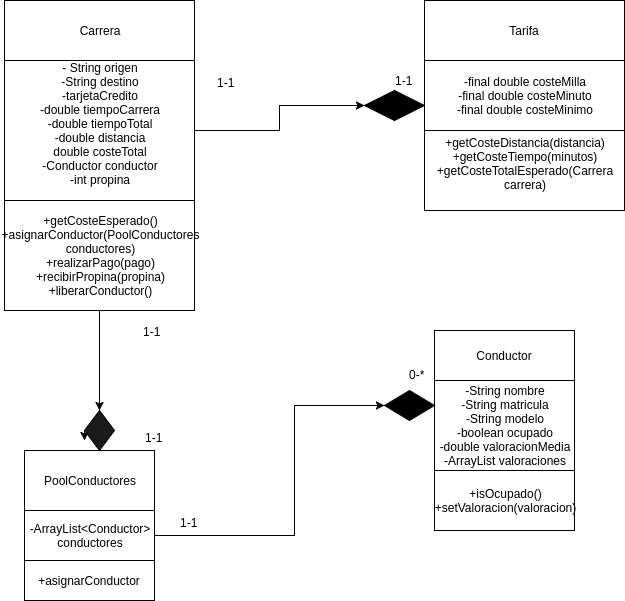

The diagram above was exported from draw.io. Its source (the exported page's mxGraphModel, read from the mxfile embedded in the PNG):
<mxGraphModel dx="1361" dy="712" grid="1" gridSize="10" guides="1" tooltips="1" connect="1" arrows="1" fold="1" page="1" pageScale="1" pageWidth="826" pageHeight="1169" background="#ffffff" math="0" shadow="0">
  <root>
    <mxCell id="0" />
    <mxCell id="1" parent="0" />
    <mxCell id="2" value="Carrera" style="whiteSpace=wrap;html=1;" vertex="1" parent="1">
      <mxGeometry x="80" y="90" width="190" height="60" as="geometry" />
    </mxCell>
    <mxCell id="6" style="edgeStyle=orthogonalEdgeStyle;rounded=0;html=1;jettySize=auto;orthogonalLoop=1;" edge="1" parent="1" source="3">
      <mxGeometry relative="1" as="geometry">
        <mxPoint x="210" y="235" as="targetPoint" />
      </mxGeometry>
    </mxCell>
    <mxCell id="28" style="edgeStyle=orthogonalEdgeStyle;rounded=0;html=1;jettySize=auto;orthogonalLoop=1;fillColor=#1A1A1A;" edge="1" parent="1" source="3" target="29">
      <mxGeometry relative="1" as="geometry">
        <mxPoint x="480" y="220" as="targetPoint" />
      </mxGeometry>
    </mxCell>
    <mxCell id="3" value="- String origen&lt;div&gt;-String destino&lt;/div&gt;&lt;div&gt;-tarjetaCredito&lt;/div&gt;&lt;div&gt;-double tiempoCarrera&lt;/div&gt;&lt;div&gt;-double tiempoTotal&lt;/div&gt;&lt;div&gt;-double distancia&lt;/div&gt;&lt;div&gt;double costeTotal&lt;/div&gt;&lt;div&gt;-Conductor conductor&lt;/div&gt;&lt;div&gt;-int propina&lt;/div&gt;&lt;div&gt;&lt;br&gt;&lt;/div&gt;" style="whiteSpace=wrap;html=1;" vertex="1" parent="1">
      <mxGeometry x="80" y="150" width="190" height="140" as="geometry" />
    </mxCell>
    <mxCell id="5" style="edgeStyle=orthogonalEdgeStyle;rounded=0;html=1;jettySize=auto;orthogonalLoop=1;" edge="1" parent="1" source="25">
      <mxGeometry relative="1" as="geometry">
        <mxPoint x="160" y="530" as="targetPoint" />
        <Array as="points">
          <mxPoint x="175" y="530" />
        </Array>
      </mxGeometry>
    </mxCell>
    <mxCell id="4" value="+getCosteEsperado()&lt;div&gt;+asignarConductor(PoolConductores&lt;/div&gt;&lt;div&gt;conductores)&lt;/div&gt;&lt;div&gt;+realizarPago(pago)&lt;/div&gt;&lt;div&gt;+recibirPropina(propina)&lt;/div&gt;&lt;div&gt;+liberarConductor()&lt;/div&gt;" style="whiteSpace=wrap;html=1;" vertex="1" parent="1">
      <mxGeometry x="80" y="290" width="190" height="110" as="geometry" />
    </mxCell>
    <mxCell id="13" value="Tarifa" style="whiteSpace=wrap;html=1;" vertex="1" parent="1">
      <mxGeometry x="500" y="90" width="200" height="60" as="geometry" />
    </mxCell>
    <mxCell id="14" value="-final double costeMilla&lt;div&gt;-final double costeMinuto&lt;/div&gt;&lt;div&gt;-final double costeMinimo&lt;/div&gt;" style="whiteSpace=wrap;html=1;" vertex="1" parent="1">
      <mxGeometry x="500" y="150" width="200" height="70" as="geometry" />
    </mxCell>
    <mxCell id="15" value="&lt;div&gt;+getCosteDistancia(distancia)&lt;/div&gt;&lt;div&gt;+getCosteTiempo(minutos)&lt;/div&gt;+getCosteTotalEsperado(Carrera&lt;div&gt;carrera)&lt;/div&gt;&lt;div&gt;&lt;br&gt;&lt;/div&gt;" style="whiteSpace=wrap;html=1;" vertex="1" parent="1">
      <mxGeometry x="500" y="220" width="200" height="80" as="geometry" />
    </mxCell>
    <mxCell id="16" style="edgeStyle=orthogonalEdgeStyle;rounded=0;html=1;exitX=0.5;exitY=1;jettySize=auto;orthogonalLoop=1;" edge="1" parent="1" source="15" target="15">
      <mxGeometry relative="1" as="geometry" />
    </mxCell>
    <mxCell id="17" value="Conductor" style="whiteSpace=wrap;html=1;" vertex="1" parent="1">
      <mxGeometry x="510" y="420" width="140" height="50" as="geometry" />
    </mxCell>
    <mxCell id="18" value="-String nombre&lt;div&gt;-String matricula&lt;/div&gt;&lt;div&gt;-String modelo&lt;/div&gt;&lt;div&gt;-boolean ocupado&lt;/div&gt;&lt;div&gt;-double valoracionMedia&lt;/div&gt;&lt;div&gt;-ArrayList valoraciones&lt;/div&gt;" style="whiteSpace=wrap;html=1;" vertex="1" parent="1">
      <mxGeometry x="510" y="470" width="140" height="90" as="geometry" />
    </mxCell>
    <mxCell id="19" value="+isOcupado()&lt;div&gt;+setValoracion(valoracion)&lt;/div&gt;" style="whiteSpace=wrap;html=1;" vertex="1" parent="1">
      <mxGeometry x="510" y="560" width="140" height="60" as="geometry" />
    </mxCell>
    <mxCell id="20" value="PoolConductores" style="whiteSpace=wrap;html=1;" vertex="1" parent="1">
      <mxGeometry x="100" y="540" width="130" height="60" as="geometry" />
    </mxCell>
    <mxCell id="30" style="edgeStyle=orthogonalEdgeStyle;rounded=0;html=1;jettySize=auto;orthogonalLoop=1;fillColor=#1A1A1A;" edge="1" parent="1" source="21" target="31">
      <mxGeometry relative="1" as="geometry">
        <mxPoint x="490" y="510" as="targetPoint" />
        <Array as="points">
          <mxPoint x="370" y="625" />
        </Array>
      </mxGeometry>
    </mxCell>
    <mxCell id="21" value="-ArrayList&amp;lt;Conductor&amp;gt;&lt;div&gt;conductores&lt;/div&gt;" style="whiteSpace=wrap;html=1;" vertex="1" parent="1">
      <mxGeometry x="100" y="600" width="130" height="50" as="geometry" />
    </mxCell>
    <mxCell id="22" value="+asignarConductor" style="whiteSpace=wrap;html=1;" vertex="1" parent="1">
      <mxGeometry x="100" y="650" width="130" height="40" as="geometry" />
    </mxCell>
    <mxCell id="25" value="" style="rhombus;whiteSpace=wrap;html=1;fillColor=#1A1A1A;" vertex="1" parent="1">
      <mxGeometry x="160" y="500" width="30" height="40" as="geometry" />
    </mxCell>
    <mxCell id="26" style="edgeStyle=orthogonalEdgeStyle;rounded=0;html=1;jettySize=auto;orthogonalLoop=1;" edge="1" parent="1" source="4" target="25">
      <mxGeometry relative="1" as="geometry">
        <mxPoint x="160" y="530" as="targetPoint" />
        <mxPoint x="175" y="400" as="sourcePoint" />
        <Array as="points" />
      </mxGeometry>
    </mxCell>
    <mxCell id="29" value="" style="rhombus;whiteSpace=wrap;html=1;fillColor=#000000;" vertex="1" parent="1">
      <mxGeometry x="440" y="180" width="60" height="30" as="geometry" />
    </mxCell>
    <mxCell id="31" value="" style="rhombus;whiteSpace=wrap;html=1;fillColor=#000000;" vertex="1" parent="1">
      <mxGeometry x="460" y="480" width="50" height="30" as="geometry" />
    </mxCell>
    <mxCell id="33" value="1-1" style="text;html=1;resizable=0;points=[];autosize=1;align=left;verticalAlign=top;spacingTop=-4;" vertex="1" parent="1">
      <mxGeometry x="469" y="161" width="30" height="20" as="geometry" />
    </mxCell>
    <mxCell id="34" value="1-1" style="text;html=1;resizable=0;points=[];autosize=1;align=left;verticalAlign=top;spacingTop=-4;" vertex="1" parent="1">
      <mxGeometry x="291" y="163" width="30" height="20" as="geometry" />
    </mxCell>
    <mxCell id="35" value="1-1" style="text;html=1;resizable=0;points=[];autosize=1;align=left;verticalAlign=top;spacingTop=-4;" vertex="1" parent="1">
      <mxGeometry x="219" y="518" width="30" height="20" as="geometry" />
    </mxCell>
    <mxCell id="37" value="1-1" style="text;html=1;resizable=0;points=[];autosize=1;align=left;verticalAlign=top;spacingTop=-4;" vertex="1" parent="1">
      <mxGeometry x="217" y="412" width="30" height="20" as="geometry" />
    </mxCell>
    <mxCell id="39" value="0-*" style="text;html=1;resizable=0;points=[];autosize=1;align=left;verticalAlign=top;spacingTop=-4;" vertex="1" parent="1">
      <mxGeometry x="483" y="455" width="30" height="20" as="geometry" />
    </mxCell>
    <mxCell id="40" value="1-1" style="text;html=1;resizable=0;points=[];autosize=1;align=left;verticalAlign=top;spacingTop=-4;" vertex="1" parent="1">
      <mxGeometry x="254" y="603" width="30" height="20" as="geometry" />
    </mxCell>
  </root>
</mxGraphModel>